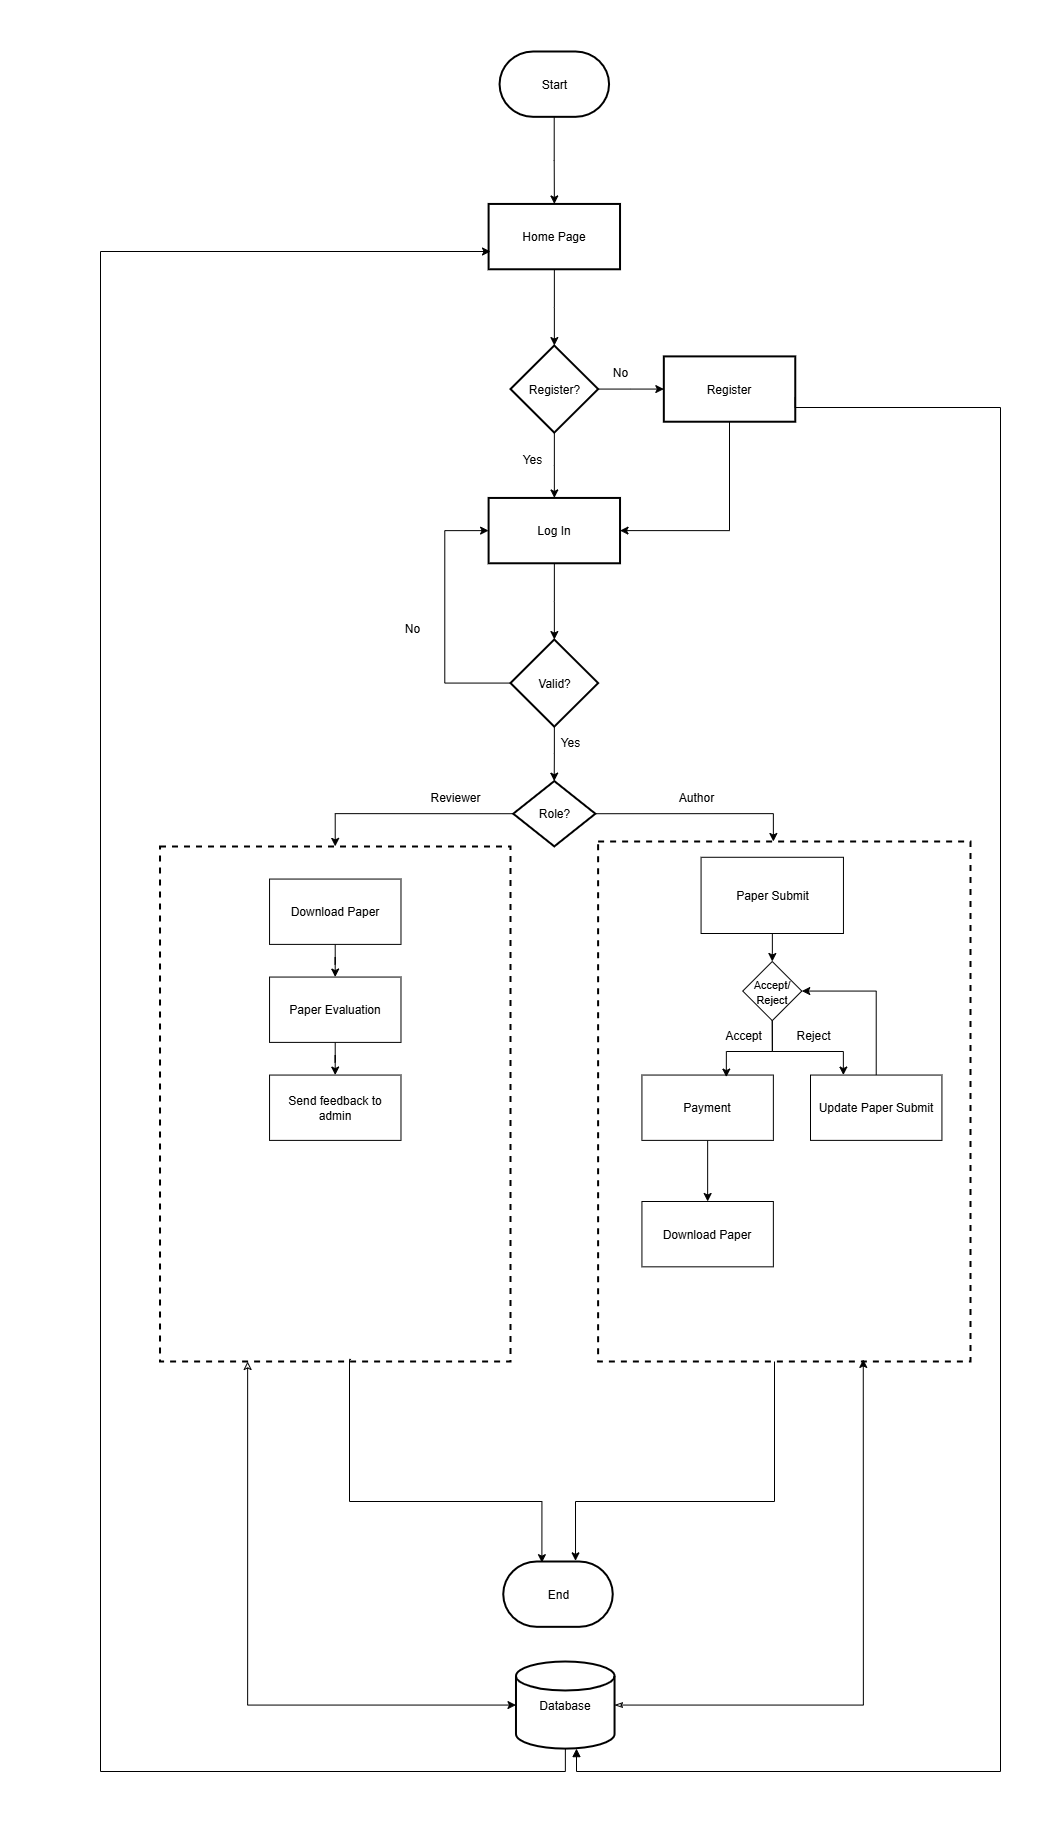

The diagram above was exported from draw.io. Its source (the exported page's mxGraphModel, read from the mxfile embedded in the PNG):
<mxGraphModel dx="2316" dy="753" grid="1" gridSize="10" guides="1" tooltips="1" connect="1" arrows="1" fold="1" page="1" pageScale="1" pageWidth="827" pageHeight="1169" math="0" shadow="0">
  <root>
    <mxCell id="0" />
    <mxCell id="1" parent="0" />
    <mxCell id="sDHUqtXlnkNfnO5dWrow-51" value="" style="group" parent="1" vertex="1" connectable="0">
      <mxGeometry x="-310" y="120" width="920" height="1470" as="geometry" />
    </mxCell>
    <mxCell id="sDHUqtXlnkNfnO5dWrow-50" value="" style="group" parent="sDHUqtXlnkNfnO5dWrow-51" vertex="1" connectable="0">
      <mxGeometry width="920.0000000000001" height="1469.9999999999998" as="geometry" />
    </mxCell>
    <mxCell id="sDHUqtXlnkNfnO5dWrow-11" value="No" style="text;html=1;align=center;verticalAlign=middle;whiteSpace=wrap;rounded=0;" parent="sDHUqtXlnkNfnO5dWrow-50" vertex="1">
      <mxGeometry x="536.6666666666667" y="304.88888888888886" width="65.71428571428572" height="32.666666666666664" as="geometry" />
    </mxCell>
    <mxCell id="sDHUqtXlnkNfnO5dWrow-12" value="Yes" style="text;html=1;align=center;verticalAlign=middle;whiteSpace=wrap;rounded=0;" parent="sDHUqtXlnkNfnO5dWrow-50" vertex="1">
      <mxGeometry x="449.0476190476191" y="391.99999999999994" width="65.71428571428572" height="32.666666666666664" as="geometry" />
    </mxCell>
    <mxCell id="sDHUqtXlnkNfnO5dWrow-16" value="No" style="text;html=1;align=center;verticalAlign=middle;whiteSpace=wrap;rounded=0;" parent="sDHUqtXlnkNfnO5dWrow-50" vertex="1">
      <mxGeometry x="328.5714285714286" y="560.7777777777777" width="65.71428571428572" height="32.666666666666664" as="geometry" />
    </mxCell>
    <mxCell id="sDHUqtXlnkNfnO5dWrow-23" value="Yes" style="text;html=1;align=center;verticalAlign=middle;whiteSpace=wrap;rounded=0;" parent="sDHUqtXlnkNfnO5dWrow-50" vertex="1">
      <mxGeometry x="487.3809523809524" y="675.1111111111111" width="65.71428571428572" height="32.666666666666664" as="geometry" />
    </mxCell>
    <mxCell id="sDHUqtXlnkNfnO5dWrow-26" value="Author" style="text;html=1;align=center;verticalAlign=middle;whiteSpace=wrap;rounded=0;" parent="sDHUqtXlnkNfnO5dWrow-50" vertex="1">
      <mxGeometry x="613.3333333333334" y="729.5555555555555" width="65.71428571428572" height="32.666666666666664" as="geometry" />
    </mxCell>
    <mxCell id="sDHUqtXlnkNfnO5dWrow-27" value="Reviewer" style="text;html=1;align=center;verticalAlign=middle;whiteSpace=wrap;rounded=0;" parent="sDHUqtXlnkNfnO5dWrow-50" vertex="1">
      <mxGeometry x="372.3809523809524" y="729.5555555555555" width="65.71428571428572" height="32.666666666666664" as="geometry" />
    </mxCell>
    <mxCell id="sDHUqtXlnkNfnO5dWrow-49" value="" style="group" parent="sDHUqtXlnkNfnO5dWrow-50" vertex="1" connectable="0">
      <mxGeometry width="920.0000000000001" height="1469.9999999999998" as="geometry" />
    </mxCell>
    <mxCell id="sDHUqtXlnkNfnO5dWrow-3" value="" style="edgeStyle=orthogonalEdgeStyle;rounded=0;orthogonalLoop=1;jettySize=auto;html=1;" parent="sDHUqtXlnkNfnO5dWrow-49" source="sDHUqtXlnkNfnO5dWrow-1" target="sDHUqtXlnkNfnO5dWrow-2" edge="1">
      <mxGeometry relative="1" as="geometry" />
    </mxCell>
    <mxCell id="sDHUqtXlnkNfnO5dWrow-1" value="Start" style="strokeWidth=2;html=1;shape=mxgraph.flowchart.terminator;whiteSpace=wrap;" parent="sDHUqtXlnkNfnO5dWrow-49" vertex="1">
      <mxGeometry x="449.0476190476191" width="109.52380952380953" height="65.33333333333333" as="geometry" />
    </mxCell>
    <mxCell id="sDHUqtXlnkNfnO5dWrow-5" value="" style="edgeStyle=orthogonalEdgeStyle;rounded=0;orthogonalLoop=1;jettySize=auto;html=1;" parent="sDHUqtXlnkNfnO5dWrow-49" source="sDHUqtXlnkNfnO5dWrow-2" target="sDHUqtXlnkNfnO5dWrow-4" edge="1">
      <mxGeometry relative="1" as="geometry" />
    </mxCell>
    <mxCell id="sDHUqtXlnkNfnO5dWrow-2" value="Home Page" style="whiteSpace=wrap;html=1;strokeWidth=2;" parent="sDHUqtXlnkNfnO5dWrow-49" vertex="1">
      <mxGeometry x="438.09523809523813" y="152.44444444444443" width="131.42857142857144" height="65.33333333333333" as="geometry" />
    </mxCell>
    <mxCell id="sDHUqtXlnkNfnO5dWrow-4" value="Register?" style="rhombus;whiteSpace=wrap;html=1;strokeWidth=2;" parent="sDHUqtXlnkNfnO5dWrow-49" vertex="1">
      <mxGeometry x="460.00000000000006" y="294" width="87.61904761904762" height="87.1111111111111" as="geometry" />
    </mxCell>
    <mxCell id="sDHUqtXlnkNfnO5dWrow-6" value="Register" style="whiteSpace=wrap;html=1;strokeWidth=2;" parent="sDHUqtXlnkNfnO5dWrow-49" vertex="1">
      <mxGeometry x="613.3333333333334" y="304.88888888888886" width="131.42857142857144" height="65.33333333333333" as="geometry" />
    </mxCell>
    <mxCell id="sDHUqtXlnkNfnO5dWrow-8" value="Log In" style="whiteSpace=wrap;html=1;strokeWidth=2;" parent="sDHUqtXlnkNfnO5dWrow-49" vertex="1">
      <mxGeometry x="438.09523809523813" y="446.4444444444444" width="131.42857142857144" height="65.33333333333333" as="geometry" />
    </mxCell>
    <mxCell id="sDHUqtXlnkNfnO5dWrow-15" style="edgeStyle=orthogonalEdgeStyle;rounded=0;orthogonalLoop=1;jettySize=auto;html=1;entryX=0;entryY=0.5;entryDx=0;entryDy=0;" parent="sDHUqtXlnkNfnO5dWrow-49" source="sDHUqtXlnkNfnO5dWrow-13" target="sDHUqtXlnkNfnO5dWrow-8" edge="1">
      <mxGeometry relative="1" as="geometry">
        <Array as="points">
          <mxPoint x="394.28571428571433" y="631.5555555555555" />
          <mxPoint x="394.28571428571433" y="479.1111111111111" />
        </Array>
      </mxGeometry>
    </mxCell>
    <mxCell id="sDHUqtXlnkNfnO5dWrow-13" value="Valid?" style="rhombus;whiteSpace=wrap;html=1;strokeWidth=2;" parent="sDHUqtXlnkNfnO5dWrow-49" vertex="1">
      <mxGeometry x="460.00000000000006" y="588" width="87.61904761904762" height="87.1111111111111" as="geometry" />
    </mxCell>
    <mxCell id="sDHUqtXlnkNfnO5dWrow-17" value="Role?" style="rhombus;whiteSpace=wrap;html=1;strokeWidth=2;" parent="sDHUqtXlnkNfnO5dWrow-49" vertex="1">
      <mxGeometry x="462.7380952380953" y="729.5555555555555" width="82.14285714285715" height="65.33333333333333" as="geometry" />
    </mxCell>
    <mxCell id="sDHUqtXlnkNfnO5dWrow-19" value="" style="whiteSpace=wrap;html=1;strokeWidth=2;dashed=1;" parent="sDHUqtXlnkNfnO5dWrow-49" vertex="1">
      <mxGeometry x="547.62" y="790" width="372.38" height="520" as="geometry" />
    </mxCell>
    <mxCell id="sDHUqtXlnkNfnO5dWrow-21" value="" style="whiteSpace=wrap;html=1;strokeWidth=2;dashed=1;" parent="sDHUqtXlnkNfnO5dWrow-49" vertex="1">
      <mxGeometry x="109.52" y="794.89" width="350.48" height="515.11" as="geometry" />
    </mxCell>
    <mxCell id="dsAICAmCMabeIGLXClyW-2" value="" style="edgeStyle=orthogonalEdgeStyle;rounded=0;orthogonalLoop=1;jettySize=auto;html=1;" parent="sDHUqtXlnkNfnO5dWrow-49" source="sDHUqtXlnkNfnO5dWrow-28" target="sDHUqtXlnkNfnO5dWrow-29" edge="1">
      <mxGeometry relative="1" as="geometry" />
    </mxCell>
    <mxCell id="sDHUqtXlnkNfnO5dWrow-28" value="Paper Evaluation" style="rounded=0;whiteSpace=wrap;html=1;" parent="sDHUqtXlnkNfnO5dWrow-49" vertex="1">
      <mxGeometry x="219.04761904761907" y="925.5555555555554" width="131.42857142857144" height="65.33333333333333" as="geometry" />
    </mxCell>
    <mxCell id="sDHUqtXlnkNfnO5dWrow-29" value="Send feedback to admin" style="rounded=0;whiteSpace=wrap;html=1;" parent="sDHUqtXlnkNfnO5dWrow-49" vertex="1">
      <mxGeometry x="219.04761904761907" y="1023.5555555555554" width="131.42857142857144" height="65.33333333333333" as="geometry" />
    </mxCell>
    <mxCell id="dsAICAmCMabeIGLXClyW-9" style="edgeStyle=orthogonalEdgeStyle;rounded=0;orthogonalLoop=1;jettySize=auto;html=1;entryX=0.5;entryY=0;entryDx=0;entryDy=0;" parent="sDHUqtXlnkNfnO5dWrow-49" source="sDHUqtXlnkNfnO5dWrow-30" target="dsAICAmCMabeIGLXClyW-8" edge="1">
      <mxGeometry relative="1" as="geometry" />
    </mxCell>
    <mxCell id="sDHUqtXlnkNfnO5dWrow-30" value="Paper Submit" style="rounded=0;whiteSpace=wrap;html=1;" parent="sDHUqtXlnkNfnO5dWrow-49" vertex="1">
      <mxGeometry x="650.5714285714287" y="805.7777777777777" width="142.3809523809524" height="76.22222222222221" as="geometry" />
    </mxCell>
    <mxCell id="dsAICAmCMabeIGLXClyW-17" style="edgeStyle=orthogonalEdgeStyle;rounded=0;orthogonalLoop=1;jettySize=auto;html=1;entryX=1;entryY=0.5;entryDx=0;entryDy=0;exitX=0.5;exitY=0;exitDx=0;exitDy=0;" parent="sDHUqtXlnkNfnO5dWrow-49" source="sDHUqtXlnkNfnO5dWrow-31" target="dsAICAmCMabeIGLXClyW-8" edge="1">
      <mxGeometry relative="1" as="geometry" />
    </mxCell>
    <mxCell id="sDHUqtXlnkNfnO5dWrow-31" value="Update Paper Submit" style="rounded=0;whiteSpace=wrap;html=1;" parent="sDHUqtXlnkNfnO5dWrow-49" vertex="1">
      <mxGeometry x="760.0042857142857" y="1023.5511111111109" width="131.42857142857144" height="65.33333333333333" as="geometry" />
    </mxCell>
    <mxCell id="dsAICAmCMabeIGLXClyW-19" value="" style="edgeStyle=orthogonalEdgeStyle;rounded=0;orthogonalLoop=1;jettySize=auto;html=1;" parent="sDHUqtXlnkNfnO5dWrow-49" source="sDHUqtXlnkNfnO5dWrow-33" target="sDHUqtXlnkNfnO5dWrow-35" edge="1">
      <mxGeometry relative="1" as="geometry" />
    </mxCell>
    <mxCell id="sDHUqtXlnkNfnO5dWrow-33" value="Payment" style="rounded=0;whiteSpace=wrap;html=1;" parent="sDHUqtXlnkNfnO5dWrow-49" vertex="1">
      <mxGeometry x="591.4314285714287" y="1023.5522222222221" width="131.42857142857144" height="65.33333333333333" as="geometry" />
    </mxCell>
    <mxCell id="dsAICAmCMabeIGLXClyW-1" style="edgeStyle=orthogonalEdgeStyle;rounded=0;orthogonalLoop=1;jettySize=auto;html=1;" parent="sDHUqtXlnkNfnO5dWrow-49" source="sDHUqtXlnkNfnO5dWrow-34" target="sDHUqtXlnkNfnO5dWrow-28" edge="1">
      <mxGeometry relative="1" as="geometry" />
    </mxCell>
    <mxCell id="sDHUqtXlnkNfnO5dWrow-34" value="Download Paper" style="rounded=0;whiteSpace=wrap;html=1;" parent="sDHUqtXlnkNfnO5dWrow-49" vertex="1">
      <mxGeometry x="219.04761904761907" y="827.5555555555554" width="131.42857142857144" height="65.33333333333333" as="geometry" />
    </mxCell>
    <mxCell id="sDHUqtXlnkNfnO5dWrow-35" value="Download Paper" style="rounded=0;whiteSpace=wrap;html=1;" parent="sDHUqtXlnkNfnO5dWrow-49" vertex="1">
      <mxGeometry x="591.4333333333334" y="1149.9977777777779" width="131.42857142857144" height="65.33333333333333" as="geometry" />
    </mxCell>
    <mxCell id="sDHUqtXlnkNfnO5dWrow-7" value="" style="edgeStyle=orthogonalEdgeStyle;rounded=0;orthogonalLoop=1;jettySize=auto;html=1;" parent="sDHUqtXlnkNfnO5dWrow-49" source="sDHUqtXlnkNfnO5dWrow-4" target="sDHUqtXlnkNfnO5dWrow-6" edge="1">
      <mxGeometry relative="1" as="geometry" />
    </mxCell>
    <mxCell id="sDHUqtXlnkNfnO5dWrow-9" value="" style="edgeStyle=orthogonalEdgeStyle;rounded=0;orthogonalLoop=1;jettySize=auto;html=1;" parent="sDHUqtXlnkNfnO5dWrow-49" source="sDHUqtXlnkNfnO5dWrow-4" target="sDHUqtXlnkNfnO5dWrow-8" edge="1">
      <mxGeometry relative="1" as="geometry" />
    </mxCell>
    <mxCell id="sDHUqtXlnkNfnO5dWrow-10" style="edgeStyle=orthogonalEdgeStyle;rounded=0;orthogonalLoop=1;jettySize=auto;html=1;entryX=1;entryY=0.5;entryDx=0;entryDy=0;" parent="sDHUqtXlnkNfnO5dWrow-49" source="sDHUqtXlnkNfnO5dWrow-6" target="sDHUqtXlnkNfnO5dWrow-8" edge="1">
      <mxGeometry relative="1" as="geometry">
        <Array as="points">
          <mxPoint x="679.0476190476192" y="479.1111111111111" />
        </Array>
      </mxGeometry>
    </mxCell>
    <mxCell id="sDHUqtXlnkNfnO5dWrow-14" value="" style="edgeStyle=orthogonalEdgeStyle;rounded=0;orthogonalLoop=1;jettySize=auto;html=1;" parent="sDHUqtXlnkNfnO5dWrow-49" source="sDHUqtXlnkNfnO5dWrow-8" target="sDHUqtXlnkNfnO5dWrow-13" edge="1">
      <mxGeometry relative="1" as="geometry" />
    </mxCell>
    <mxCell id="sDHUqtXlnkNfnO5dWrow-18" value="" style="edgeStyle=orthogonalEdgeStyle;rounded=0;orthogonalLoop=1;jettySize=auto;html=1;" parent="sDHUqtXlnkNfnO5dWrow-49" source="sDHUqtXlnkNfnO5dWrow-13" target="sDHUqtXlnkNfnO5dWrow-17" edge="1">
      <mxGeometry relative="1" as="geometry" />
    </mxCell>
    <mxCell id="sDHUqtXlnkNfnO5dWrow-20" value="" style="edgeStyle=orthogonalEdgeStyle;rounded=0;orthogonalLoop=1;jettySize=auto;html=1;exitX=1;exitY=0.5;exitDx=0;exitDy=0;" parent="sDHUqtXlnkNfnO5dWrow-49" source="sDHUqtXlnkNfnO5dWrow-17" target="sDHUqtXlnkNfnO5dWrow-19" edge="1">
      <mxGeometry relative="1" as="geometry">
        <Array as="points">
          <mxPoint x="722.8571428571429" y="762.2222222222222" />
        </Array>
      </mxGeometry>
    </mxCell>
    <mxCell id="sDHUqtXlnkNfnO5dWrow-22" value="" style="edgeStyle=orthogonalEdgeStyle;rounded=0;orthogonalLoop=1;jettySize=auto;html=1;exitX=0;exitY=0.5;exitDx=0;exitDy=0;" parent="sDHUqtXlnkNfnO5dWrow-49" source="sDHUqtXlnkNfnO5dWrow-17" target="sDHUqtXlnkNfnO5dWrow-21" edge="1">
      <mxGeometry relative="1" as="geometry">
        <Array as="points">
          <mxPoint x="284.7619047619048" y="762.2222222222222" />
        </Array>
      </mxGeometry>
    </mxCell>
    <mxCell id="dsAICAmCMabeIGLXClyW-11" style="edgeStyle=orthogonalEdgeStyle;rounded=0;orthogonalLoop=1;jettySize=auto;html=1;entryX=0.642;entryY=0.031;entryDx=0;entryDy=0;exitX=0.5;exitY=1;exitDx=0;exitDy=0;entryPerimeter=0;" parent="sDHUqtXlnkNfnO5dWrow-49" source="dsAICAmCMabeIGLXClyW-8" edge="1">
      <mxGeometry relative="1" as="geometry">
        <mxPoint x="675.8057142857142" y="1025.5764444444442" as="targetPoint" />
        <Array as="points">
          <mxPoint x="722" y="1000" />
          <mxPoint x="676" y="1000" />
        </Array>
      </mxGeometry>
    </mxCell>
    <mxCell id="dsAICAmCMabeIGLXClyW-8" value="&lt;font style=&quot;font-size: 11px;&quot;&gt;Accept/&lt;/font&gt;&lt;div&gt;&lt;font style=&quot;font-size: 11px;&quot;&gt;Reject&lt;/font&gt;&lt;/div&gt;" style="rhombus;whiteSpace=wrap;html=1;align=center;" parent="sDHUqtXlnkNfnO5dWrow-49" vertex="1">
      <mxGeometry x="692.24" y="910" width="59.05" height="59.11" as="geometry" />
    </mxCell>
    <mxCell id="dsAICAmCMabeIGLXClyW-16" style="edgeStyle=orthogonalEdgeStyle;rounded=0;orthogonalLoop=1;jettySize=auto;html=1;entryX=0.25;entryY=0;entryDx=0;entryDy=0;exitX=0.5;exitY=1;exitDx=0;exitDy=0;" parent="sDHUqtXlnkNfnO5dWrow-49" source="dsAICAmCMabeIGLXClyW-8" target="sDHUqtXlnkNfnO5dWrow-31" edge="1">
      <mxGeometry relative="1" as="geometry">
        <Array as="points">
          <mxPoint x="722" y="1000" />
          <mxPoint x="793" y="1000" />
        </Array>
      </mxGeometry>
    </mxCell>
    <mxCell id="dsAICAmCMabeIGLXClyW-23" value="Accept" style="text;html=1;align=center;verticalAlign=middle;whiteSpace=wrap;rounded=0;" parent="sDHUqtXlnkNfnO5dWrow-49" vertex="1">
      <mxGeometry x="662.86" y="969.11" width="60" height="30" as="geometry" />
    </mxCell>
    <mxCell id="dsAICAmCMabeIGLXClyW-28" value="Reject" style="text;html=1;align=center;verticalAlign=middle;whiteSpace=wrap;rounded=0;" parent="sDHUqtXlnkNfnO5dWrow-49" vertex="1">
      <mxGeometry x="732.95" y="969.11" width="60" height="30" as="geometry" />
    </mxCell>
    <mxCell id="dsAICAmCMabeIGLXClyW-22" style="edgeStyle=orthogonalEdgeStyle;rounded=0;orthogonalLoop=1;jettySize=auto;html=1;" parent="1" source="sDHUqtXlnkNfnO5dWrow-44" edge="1">
      <mxGeometry relative="1" as="geometry">
        <Array as="points">
          <mxPoint x="205" y="1840" />
          <mxPoint x="-260" y="1840" />
          <mxPoint x="-260" y="320" />
        </Array>
        <mxPoint x="130" y="320" as="targetPoint" />
      </mxGeometry>
    </mxCell>
    <mxCell id="sDHUqtXlnkNfnO5dWrow-44" value="Database" style="strokeWidth=2;html=1;shape=mxgraph.flowchart.database;whiteSpace=wrap;" parent="1" vertex="1">
      <mxGeometry x="155.48000000000008" y="1730.0022222222221" width="98.57142857142858" height="87.1111111111111" as="geometry" />
    </mxCell>
    <mxCell id="sDHUqtXlnkNfnO5dWrow-45" style="edgeStyle=orthogonalEdgeStyle;rounded=0;orthogonalLoop=1;jettySize=auto;html=1;exitX=0.25;exitY=1;exitDx=0;exitDy=0;entryX=0;entryY=0.5;entryDx=0;entryDy=0;entryPerimeter=0;startArrow=classic;startFill=0;" parent="1" source="sDHUqtXlnkNfnO5dWrow-21" target="sDHUqtXlnkNfnO5dWrow-44" edge="1">
      <mxGeometry relative="1" as="geometry" />
    </mxCell>
    <mxCell id="sDHUqtXlnkNfnO5dWrow-46" style="edgeStyle=orthogonalEdgeStyle;rounded=0;orthogonalLoop=1;jettySize=auto;html=1;exitX=1;exitY=0.5;exitDx=0;exitDy=0;exitPerimeter=0;entryX=0.712;entryY=0.996;entryDx=0;entryDy=0;entryPerimeter=0;startArrow=classicThin;startFill=0;" parent="1" source="sDHUqtXlnkNfnO5dWrow-44" target="sDHUqtXlnkNfnO5dWrow-19" edge="1">
      <mxGeometry relative="1" as="geometry" />
    </mxCell>
    <mxCell id="sDHUqtXlnkNfnO5dWrow-47" style="edgeStyle=orthogonalEdgeStyle;rounded=0;orthogonalLoop=1;jettySize=auto;html=1;startArrow=block;startFill=1;entryX=0.999;entryY=0.629;entryDx=0;entryDy=0;entryPerimeter=0;endArrow=none;endFill=0;" parent="1" source="sDHUqtXlnkNfnO5dWrow-44" target="sDHUqtXlnkNfnO5dWrow-6" edge="1">
      <mxGeometry relative="1" as="geometry">
        <Array as="points">
          <mxPoint x="216" y="1840" />
          <mxPoint x="640" y="1840" />
          <mxPoint x="640" y="476" />
        </Array>
        <mxPoint x="460" y="670" as="targetPoint" />
      </mxGeometry>
    </mxCell>
    <mxCell id="sDHUqtXlnkNfnO5dWrow-37" value="End" style="strokeWidth=2;html=1;shape=mxgraph.flowchart.terminator;whiteSpace=wrap;" parent="1" vertex="1">
      <mxGeometry x="142.73619047619053" y="1629.9955555555555" width="109.52380952380953" height="65.33333333333333" as="geometry" />
    </mxCell>
    <mxCell id="sDHUqtXlnkNfnO5dWrow-42" style="edgeStyle=orthogonalEdgeStyle;rounded=0;orthogonalLoop=1;jettySize=auto;html=1;entryX=0.66;entryY=-0.01;entryDx=0;entryDy=0;entryPerimeter=0;" parent="1" source="sDHUqtXlnkNfnO5dWrow-19" target="sDHUqtXlnkNfnO5dWrow-37" edge="1">
      <mxGeometry relative="1" as="geometry">
        <Array as="points">
          <mxPoint x="414" y="1570" />
          <mxPoint x="215" y="1570" />
        </Array>
      </mxGeometry>
    </mxCell>
    <mxCell id="sDHUqtXlnkNfnO5dWrow-41" style="edgeStyle=orthogonalEdgeStyle;rounded=0;orthogonalLoop=1;jettySize=auto;html=1;entryX=0.353;entryY=0.018;entryDx=0;entryDy=0;entryPerimeter=0;exitX=0.545;exitY=0.996;exitDx=0;exitDy=0;exitPerimeter=0;" parent="1" source="sDHUqtXlnkNfnO5dWrow-21" target="sDHUqtXlnkNfnO5dWrow-37" edge="1">
      <mxGeometry relative="1" as="geometry">
        <mxPoint x="-13.333333333333314" y="1291.5555555555554" as="sourcePoint" />
        <mxPoint x="180" y="1550" as="targetPoint" />
        <Array as="points">
          <mxPoint x="-11" y="1428" />
          <mxPoint x="-11" y="1570" />
          <mxPoint x="181" y="1570" />
        </Array>
      </mxGeometry>
    </mxCell>
  </root>
</mxGraphModel>